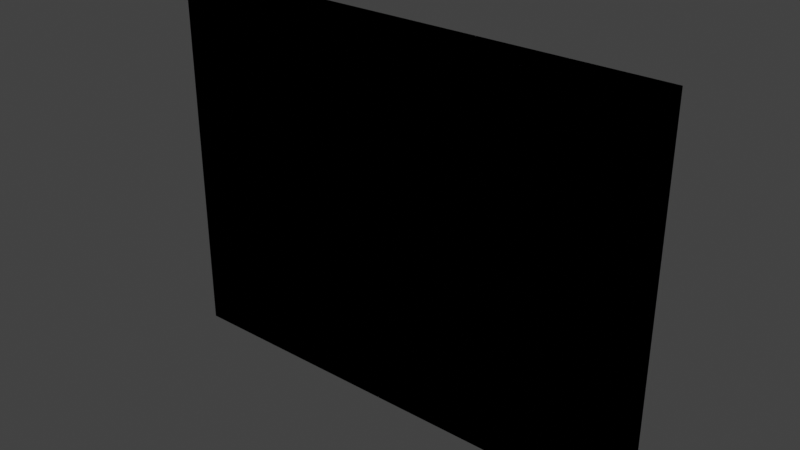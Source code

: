 # Source: 002_wall_blank.blend  (saved by Blender 4.1.24; exported with 4.5.12 LTS)
import bpy
from mathutils import Matrix  # noqa: F401  (used for matrix-valued properties, if any)

bpy.ops.wm.read_factory_settings(use_empty=True)
scene = bpy.context.scene
scene.name = 'Scene'

# ---- images (referenced by path relative to the original .blend; pixels are not part of the script)
import os
ASSET_DIR = os.environ.get("B2B_ASSET_DIR", "")  # directory of the original .blend (textures are referenced by path, not embedded)
HERE = os.path.dirname(os.path.abspath(__file__))  # packed textures are extracted next to this script under _unpacked/

def load_image(name, relpath, width, height, colorspace="sRGB"):
    """Load a texture the original file referenced (path relative to the .blend, or extracted next to this script)."""
    p = next((c for c in (os.path.join(HERE, relpath), os.path.join(ASSET_DIR, relpath)) if relpath and os.path.exists(c)), "")
    if p:
        img = bpy.data.images.load(p, check_existing=True)
        img.name = name
    else:  # same state as the original file: an image datablock whose file is absent (Cycles renders it pink)
        img = bpy.data.images.new(name, width, height)
        img.source = "FILE"
        img.filepath = "//" + (relpath or name)
    img.colorspace_settings.name = colorspace
    return img
img_concrete043b_1k_jpg_color_jpg = load_image('Concrete043B_1K-JPG_Color.jpg', 'Concrete043B_1K-JPG_Color.jpg', 1024, 1024, 'sRGB')
img_concrete043b_1k_jpg_metalness_jpg = load_image('Concrete043B_1K-JPG_Metalness.jpg', 'Concrete043B_1K-JPG_Metalness.jpg', 1024, 1024, 'Non-Color')
img_concrete043b_1k_jpg_roughness_jpg = load_image('Concrete043B_1K-JPG_Roughness.jpg', 'Concrete043B_1K-JPG_Roughness.jpg', 1024, 1024, 'Non-Color')
img_concrete043b_1k_jpg_normalgl_jpg = load_image('Concrete043B_1K-JPG_NormalGL.jpg', 'Concrete043B_1K-JPG_NormalGL.jpg', 1024, 1024, 'Non-Color')

# ---- materials (node trees are filled in below, after node groups)
mat_concrete = bpy.data.materials.new('Concrete')
mat_concrete.use_transparent_shadow = False

# ---- material node trees
mat_concrete.use_nodes = True; mat_concrete.node_tree.nodes.clear()
_N = mat_concrete.node_tree.nodes; _L = mat_concrete.node_tree.links
n0 = _N.new('NodeFrame'); n0.name = 'Frame'; n0.location = (-1270, 340)
n0.label = 'Mapping'
n0.width = 400
n1 = _N.new('NodeFrame'); n1.name = 'Frame.001'; n1.location = (-628, 540)
n1.label = 'Textures'
n1.width = 358
n2 = _N.new('ShaderNodeOutputMaterial'); n2.name = 'Material Output'; n2.location = (300, 300)
n3 = _N.new('ShaderNodeBsdfPrincipled'); n3.name = 'Principled BSDF'; n3.location = (10, 300)
n3.distribution = 'GGX'
n3.subsurface_method = 'RANDOM_WALK_SKIN'
n3.inputs[3].default_value = 1.45
n3.inputs[27].default_value = (0.0, 0.0, 0.0, 1.0)
n3.inputs[28].default_value = 1.0
n4 = _N.new('ShaderNodeTexImage'); n4.name = 'Image Texture'; n4.location = (88, -40)
n4.label = 'Base Color'
n4.image = img_concrete043b_1k_jpg_color_jpg
n5 = _N.new('ShaderNodeTexImage'); n5.name = 'Image Texture.001'; n5.location = (88, -320)
n5.label = 'Metallic'
n5.image = img_concrete043b_1k_jpg_metalness_jpg
n6 = _N.new('ShaderNodeTexImage'); n6.name = 'Image Texture.002'; n6.location = (88, -600)
n6.label = 'Roughness'
n6.image = img_concrete043b_1k_jpg_roughness_jpg
n7 = _N.new('ShaderNodeTexImage'); n7.name = 'Image Texture.003'; n7.location = (88, -880)
n7.label = 'Normal'
n7.image = img_concrete043b_1k_jpg_normalgl_jpg
n8 = _N.new('ShaderNodeNormalMap'); n8.name = 'Normal Map'; n8.location = (-240, -340)
n9 = _N.new('ShaderNodeMapping'); n9.name = 'Mapping'; n9.location = (230, -40)
n10 = _N.new('NodeReroute'); n10.name = 'Reroute'; n10.location = (38, -596)
n10.width = 16
n10.socket_idname = 'NodeSocketVector'
n11 = _N.new('ShaderNodeTexCoord'); n11.name = 'Texture Coordinate'; n11.location = (30, -40)
n12 = _N.new('ShaderNodeValue'); n12.name = 'Value'; n12.location = (45, -324)
n12.outputs[0].default_value = 1.0
n4.parent = n1
n5.parent = n1
n6.parent = n1
n7.parent = n1
n9.parent = n0
n10.parent = n1
n11.parent = n0
n12.parent = n0
_L.new(n3.outputs[0], n2.inputs[0])
_L.new(n4.outputs[0], n3.inputs[0])
_L.new(n5.outputs[0], n3.inputs[1])
_L.new(n6.outputs[0], n3.inputs[2])
_L.new(n7.outputs[0], n8.inputs[1])
_L.new(n8.outputs[0], n3.inputs[5])
_L.new(n10.outputs[0], n4.inputs[0])
_L.new(n10.outputs[0], n5.inputs[0])
_L.new(n10.outputs[0], n6.inputs[0])
_L.new(n10.outputs[0], n7.inputs[0])
_L.new(n9.outputs[0], n10.inputs[0])
_L.new(n11.outputs[2], n9.inputs[0])
_L.new(n12.outputs[0], n9.inputs[3])
n2.is_active_output = True

# ---- world
world_world = bpy.data.worlds.new('World'); scene.world = world_world
world_world.use_nodes = True; world_world.node_tree.nodes.clear()
_N = world_world.node_tree.nodes; _L = world_world.node_tree.links
n0 = _N.new('ShaderNodeOutputWorld'); n0.name = 'World Output'; n0.location = (300, 300)
n1 = _N.new('ShaderNodeBackground'); n1.name = 'Background'; n1.location = (10, 300)
n1.inputs[0].default_value = (0.05088, 0.05088, 0.05088, 1.0)
n1.inputs[1].default_value = 0.9
_L.new(n1.outputs[0], n0.inputs[0])
n0.is_active_output = True
world_world.color = (0.05088, 0.05088, 0.05088)
world_world.use_sun_shadow = False
world_world.sun_shadow_jitter_overblur = 0.0

# ---- meshes
me_cube = bpy.data.meshes.new('Cube')
me_cube.from_pydata([(-4.0, -0.15, 0.0), (-4.0, -0.15, 3.0), (-4.0, 0.15, 0.0), (-4.0, 0.15, 3.0), (0.0, -0.15, 0.0), (0.0, -0.15, 3.0), (0.0, 0.15, 0.0), (0.0, 0.15, 3.0)], [], [(0, 1, 3, 2), (2, 3, 7, 6), (6, 7, 5, 4), (4, 5, 1, 0), (2, 6, 4, 0), (7, 3, 1, 5)])
_uv = me_cube.uv_layers.new(name='UVMap')
_uv.uv.foreach_set('vector', [2.132, 1.224, 0.3948, 1.224, 0.3948, 1.05, 2.132, 1.05, 2.132, 1.05, 0.3948, 1.05, 0.3948, -1.266, 2.132, -1.266, 2.132, -1.266, 0.3948, -1.266, 0.3948, -1.44, 2.132, -1.44, -1.516, -1.266, 0.221, -1.266, 0.221, 1.05, -1.516, 1.05, -1.69, 1.05, -1.69, -1.266, -1.516, -1.266, -1.516, 1.05, 0.3948, -1.266, 0.3948, 1.05, 0.221, 1.05, 0.221, -1.266])
me_cube.materials.append(mat_concrete)
me_cube.update()
me_cube_010 = bpy.data.meshes.new('Cube.010')
me_cube_010.from_pydata([(-4.0, -0.15, 0.0), (-4.0, -0.15, 3.0), (-4.0, 0.15, 0.0), (-4.0, 0.15, 3.0), (0.0, -0.15, 0.0), (0.0, -0.15, 3.0), (0.0, 0.15, 0.0), (0.0, 0.15, 3.0)], [], [(0, 1, 3, 2), (2, 3, 7, 6), (6, 7, 5, 4), (4, 5, 1, 0), (2, 6, 4, 0), (7, 3, 1, 5)])
_uv = me_cube_010.uv_layers.new(name='UVMap')
_uv.uv.foreach_set('vector', [8.456e-05, 0.9999, 8.456e-05, 0.5714, 0.0715, 0.5714, 0.0715, 0.9999, 0.0715, 0.9999, 0.0715, 0.5714, 0.6428, 0.5714, 0.6428, 0.9999, 0.6428, 0.9999, 0.6428, 0.5714, 0.7142, 0.5714, 0.7142, 0.9999, 0.6428, 0.0715, 0.6428, 0.5, 0.0715, 0.5, 0.0715, 0.0715, 0.0715, 8.45e-05, 0.6428, 8.453e-05, 0.6428, 0.0715, 0.0715, 0.0715, 0.6428, 0.5714, 0.0715, 0.5714, 0.0715, 0.5, 0.6428, 0.5])
me_cube_010.update()

# ---- objects
ob_002_wall_blank = bpy.data.objects.new('002_wall_blank', me_cube)
ob_002_wall_blank__colonly = bpy.data.objects.new('002_wall_blank -colonly', me_cube_010)

# ---- transforms, parenting, visibility, modifiers, constraints
ob_002_wall_blank.location = (0.0, 0.0, 0.0)
ob_002_wall_blank__colonly.parent = ob_002_wall_blank
ob_002_wall_blank__colonly.location = (0.0, 0.0, 0.0)
ob_002_wall_blank__colonly.display_type = 'WIRE'
_m = ob_002_wall_blank__colonly.modifiers.new('Bevel', 'BEVEL')
_m.show_render = False
_m.width = 0.005
_m.width_pct = 0.005

# ---- collection membership
scene.collection.objects.link(ob_002_wall_blank)
scene.collection.objects.link(ob_002_wall_blank__colonly)

# ---- scene / render settings (as saved in the file)
scene.frame_start = 1; scene.frame_end = 250; scene.frame_set(1)
scene.render.engine = 'BLENDER_EEVEE_NEXT'
scene.cycles.sampling_pattern = 'TABULATED_SOBOL'
scene.eevee.ray_tracing_options.trace_max_roughness = 0.0
scene.view_settings.view_transform = 'Filmic'
bpy.context.view_layer.update()

# ---- added for rendering (the .blend has no active camera and no usable light): camera, sun
cam_auto = bpy.data.cameras.new('AutoCamera')
cam_auto.lens = 50.0
cam_auto.sensor_width = 36.0
cam_auto.clip_end = 1000.0
ob_auto_camera = bpy.data.objects.new('AutoCamera', cam_auto)
scene.collection.objects.link(ob_auto_camera)
ob_auto_camera.location = (2.63444, -5.56133, 5.20755)
ob_auto_camera.rotation_euler = (1.09748, -7.21219e-08, 0.694738)
scene.camera = ob_auto_camera
light_auto_sun = bpy.data.lights.new('AutoSun', 'SUN')
light_auto_sun.energy = 3.0
light_auto_sun.angle = 0.0523599
ob_auto_sun = bpy.data.objects.new('AutoSun', light_auto_sun)
scene.collection.objects.link(ob_auto_sun)
ob_auto_sun.rotation_euler = (0.872665, 0.174533, 0.523599)
bpy.context.view_layer.update()

